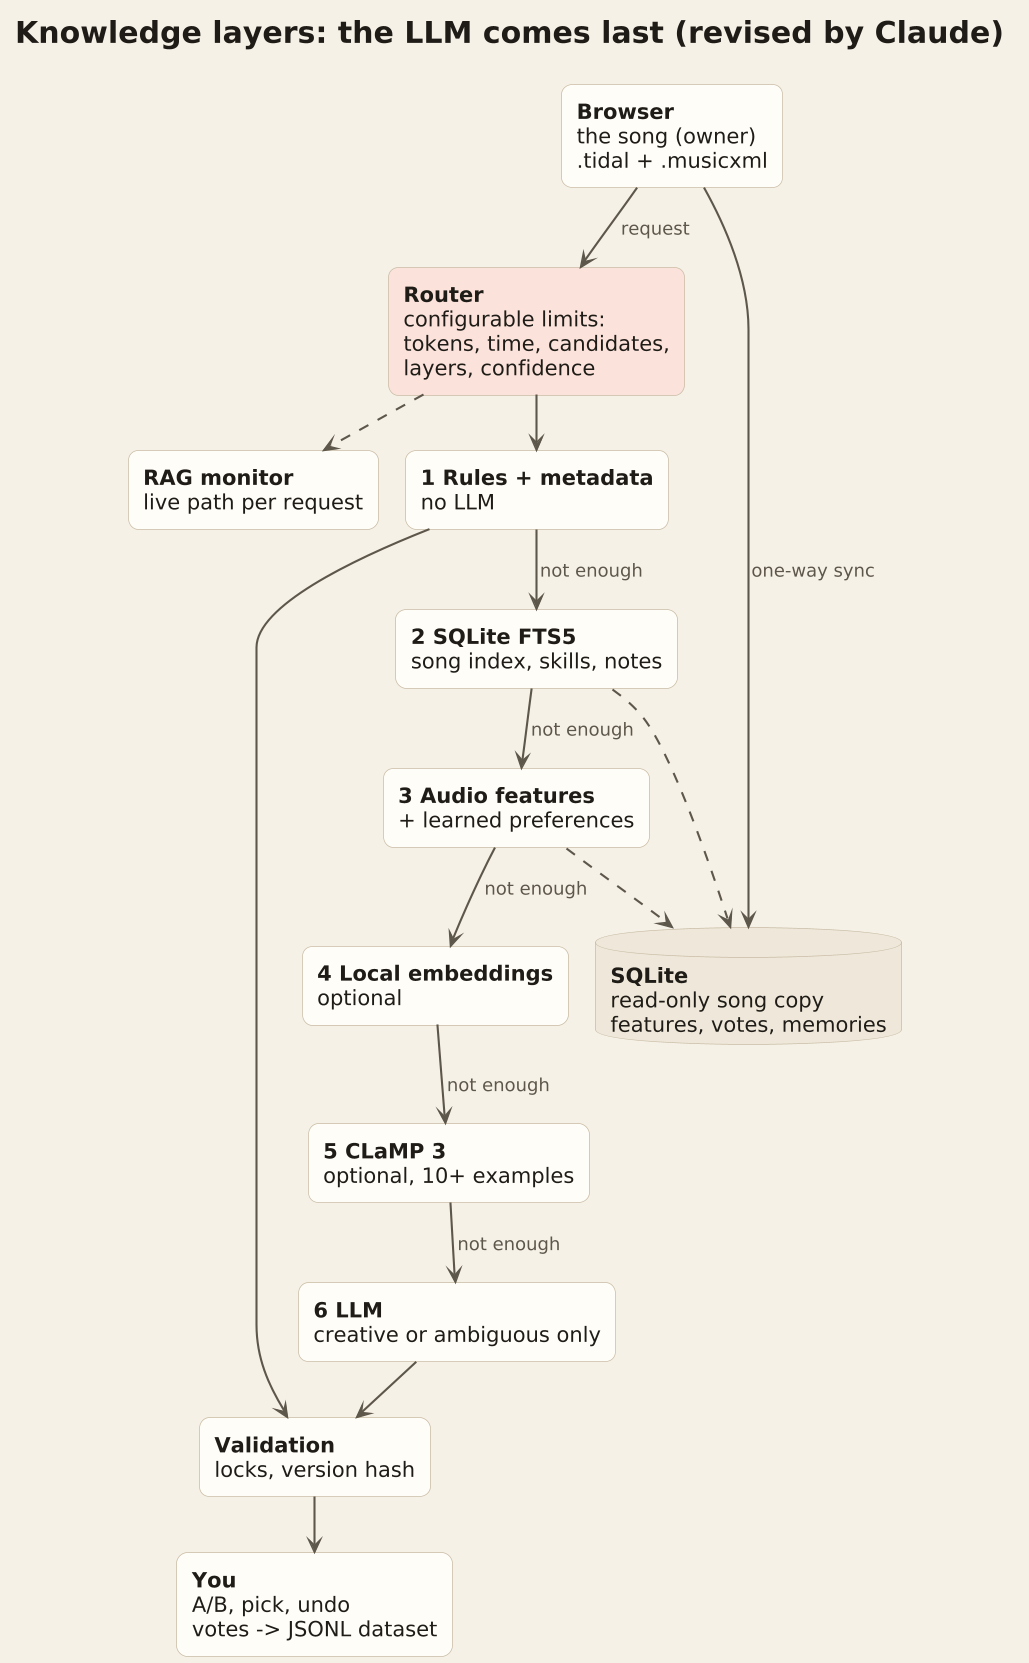

The diagram above was rendered by PlantUML. Its source (embedded in the PNG):
@startuml
skinparamlocked dpi 144
!pragma layout smetana
!include style.iuml
title <size:20><b>Knowledge layers: the LLM comes last (revised by Claude)</b></size>
top to bottom direction
rectangle "<b>Browser</b>\nthe song (owner)\n.tidal + .musicxml" as br
rectangle "<b>Router</b>\nconfigurable limits:\ntokens, time, candidates,\nlayers, confidence" as ro #fbe3db
rectangle "<b>1 Rules + metadata</b>\nno LLM" as l1
rectangle "<b>2 SQLite FTS5</b>\nsong index, skills, notes" as l2
rectangle "<b>3 Audio features</b>\n+ learned preferences" as l3
rectangle "<b>4 Local embeddings</b>\noptional" as l4
rectangle "<b>5 CLaMP 3</b>\noptional, 10+ examples" as l5
rectangle "<b>6 LLM</b>\ncreative or ambiguous only" as l6
rectangle "<b>Validation</b>\nlocks, version hash" as va
rectangle "<b>You</b>\nA/B, pick, undo\nvotes -> JSONL dataset" as you
database "<b>SQLite</b>\nread-only song copy\nfeatures, votes, memories" as db
rectangle "<b>RAG monitor</b>\nlive path per request" as mon
br --> db : one-way sync
br --> ro : request
ro --> l1
l1 --> l2 : not enough
l2 --> l3 : not enough
l3 --> l4 : not enough
l4 --> l5 : not enough
l5 --> l6 : not enough
l2 ..> db
l3 ..> db
l6 --> va
l1 --> va
va --> you
ro ..> mon
@enduml